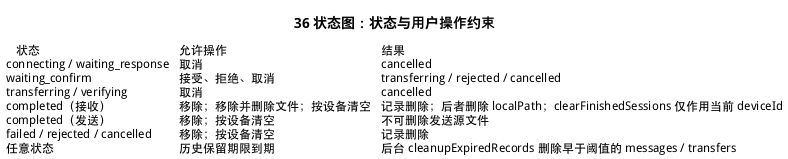

The diagram above was rendered by PlantUML. Its source (embedded in the PNG):
@startuml
title 36 状态图：状态与用户操作约束
salt
{
{T
+ 状态 | 允许操作 | 结果
connecting / waiting_response | 取消 | cancelled
waiting_confirm | 接受、拒绝、取消 | transferring / rejected / cancelled
transferring / verifying | 取消 | cancelled
completed（接收） | 移除；移除并删除文件；按设备清空 | 记录删除；后者删除 localPath；clearFinishedSessions 仅作用当前 deviceId
completed（发送） | 移除；按设备清空 | 不可删除发送源文件
failed / rejected / cancelled | 移除；按设备清空 | 记录删除
任意状态 | 历史保留期限到期 | 后台 cleanupExpiredRecords 删除早于阈值的 messages / transfers
}
}
@enduml